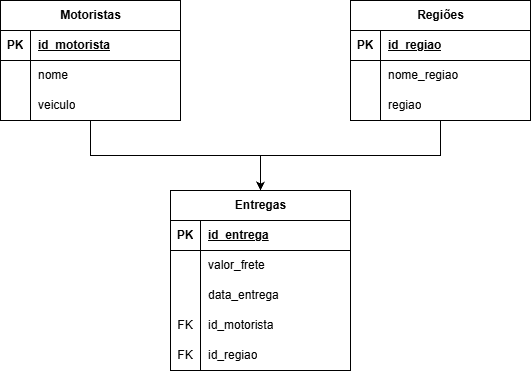

The diagram above was exported from draw.io. Its source (the exported page's mxGraphModel, read from the mxfile embedded in the PNG):
<mxGraphModel dx="1472" dy="776" grid="1" gridSize="10" guides="1" tooltips="1" connect="1" arrows="1" fold="1" page="1" pageScale="1" pageWidth="827" pageHeight="1169" math="0" shadow="0">
  <root>
    <mxCell id="0" />
    <mxCell id="1" parent="0" />
    <mxCell id="VgsYad0LTqcloNd_r-nY-200" edge="1" parent="1" source="VgsYad0LTqcloNd_r-nY-158" style="edgeStyle=orthogonalEdgeStyle;rounded=0;orthogonalLoop=1;jettySize=auto;html=1;entryX=0.5;entryY=0;entryDx=0;entryDy=0;" target="VgsYad0LTqcloNd_r-nY-171">
      <mxGeometry relative="1" as="geometry" />
    </mxCell>
    <mxCell id="VgsYad0LTqcloNd_r-nY-158" parent="1" style="shape=table;startSize=30;container=1;collapsible=1;childLayout=tableLayout;fixedRows=1;rowLines=0;fontStyle=1;align=center;resizeLast=1;html=1;" value="Motoristas" vertex="1">
      <mxGeometry height="120" width="180" x="100" y="140" as="geometry" />
    </mxCell>
    <mxCell id="VgsYad0LTqcloNd_r-nY-159" parent="VgsYad0LTqcloNd_r-nY-158" style="shape=tableRow;horizontal=0;startSize=0;swimlaneHead=0;swimlaneBody=0;fillColor=none;collapsible=0;dropTarget=0;points=[[0,0.5],[1,0.5]];portConstraint=eastwest;top=0;left=0;right=0;bottom=1;" value="" vertex="1">
      <mxGeometry height="30" width="180" y="30" as="geometry" />
    </mxCell>
    <mxCell id="VgsYad0LTqcloNd_r-nY-160" parent="VgsYad0LTqcloNd_r-nY-159" style="shape=partialRectangle;connectable=0;fillColor=none;top=0;left=0;bottom=0;right=0;fontStyle=1;overflow=hidden;whiteSpace=wrap;html=1;" value="PK" vertex="1">
      <mxGeometry height="30" width="30" as="geometry">
        <mxRectangle height="30" width="30" as="alternateBounds" />
      </mxGeometry>
    </mxCell>
    <mxCell id="VgsYad0LTqcloNd_r-nY-161" parent="VgsYad0LTqcloNd_r-nY-159" style="shape=partialRectangle;connectable=0;fillColor=none;top=0;left=0;bottom=0;right=0;align=left;spacingLeft=6;fontStyle=5;overflow=hidden;whiteSpace=wrap;html=1;" value="id_motorista" vertex="1">
      <mxGeometry height="30" width="150" x="30" as="geometry">
        <mxRectangle height="30" width="150" as="alternateBounds" />
      </mxGeometry>
    </mxCell>
    <mxCell id="VgsYad0LTqcloNd_r-nY-162" parent="VgsYad0LTqcloNd_r-nY-158" style="shape=tableRow;horizontal=0;startSize=0;swimlaneHead=0;swimlaneBody=0;fillColor=none;collapsible=0;dropTarget=0;points=[[0,0.5],[1,0.5]];portConstraint=eastwest;top=0;left=0;right=0;bottom=0;" value="" vertex="1">
      <mxGeometry height="30" width="180" y="60" as="geometry" />
    </mxCell>
    <mxCell id="VgsYad0LTqcloNd_r-nY-163" parent="VgsYad0LTqcloNd_r-nY-162" style="shape=partialRectangle;connectable=0;fillColor=none;top=0;left=0;bottom=0;right=0;editable=1;overflow=hidden;whiteSpace=wrap;html=1;" value="" vertex="1">
      <mxGeometry height="30" width="30" as="geometry">
        <mxRectangle height="30" width="30" as="alternateBounds" />
      </mxGeometry>
    </mxCell>
    <mxCell id="VgsYad0LTqcloNd_r-nY-164" parent="VgsYad0LTqcloNd_r-nY-162" style="shape=partialRectangle;connectable=0;fillColor=none;top=0;left=0;bottom=0;right=0;align=left;spacingLeft=6;overflow=hidden;whiteSpace=wrap;html=1;" value="nome" vertex="1">
      <mxGeometry height="30" width="150" x="30" as="geometry">
        <mxRectangle height="30" width="150" as="alternateBounds" />
      </mxGeometry>
    </mxCell>
    <mxCell id="VgsYad0LTqcloNd_r-nY-165" parent="VgsYad0LTqcloNd_r-nY-158" style="shape=tableRow;horizontal=0;startSize=0;swimlaneHead=0;swimlaneBody=0;fillColor=none;collapsible=0;dropTarget=0;points=[[0,0.5],[1,0.5]];portConstraint=eastwest;top=0;left=0;right=0;bottom=0;" value="" vertex="1">
      <mxGeometry height="30" width="180" y="90" as="geometry" />
    </mxCell>
    <mxCell id="VgsYad0LTqcloNd_r-nY-166" parent="VgsYad0LTqcloNd_r-nY-165" style="shape=partialRectangle;connectable=0;fillColor=none;top=0;left=0;bottom=0;right=0;editable=1;overflow=hidden;whiteSpace=wrap;html=1;" value="" vertex="1">
      <mxGeometry height="30" width="30" as="geometry">
        <mxRectangle height="30" width="30" as="alternateBounds" />
      </mxGeometry>
    </mxCell>
    <mxCell id="VgsYad0LTqcloNd_r-nY-167" parent="VgsYad0LTqcloNd_r-nY-165" style="shape=partialRectangle;connectable=0;fillColor=none;top=0;left=0;bottom=0;right=0;align=left;spacingLeft=6;overflow=hidden;whiteSpace=wrap;html=1;" value="veiculo" vertex="1">
      <mxGeometry height="30" width="150" x="30" as="geometry">
        <mxRectangle height="30" width="150" as="alternateBounds" />
      </mxGeometry>
    </mxCell>
    <mxCell id="VgsYad0LTqcloNd_r-nY-171" parent="1" style="shape=table;startSize=30;container=1;collapsible=1;childLayout=tableLayout;fixedRows=1;rowLines=0;fontStyle=1;align=center;resizeLast=1;html=1;" value="Entregas" vertex="1">
      <mxGeometry height="180" width="180" x="270" y="330" as="geometry" />
    </mxCell>
    <mxCell id="VgsYad0LTqcloNd_r-nY-172" parent="VgsYad0LTqcloNd_r-nY-171" style="shape=tableRow;horizontal=0;startSize=0;swimlaneHead=0;swimlaneBody=0;fillColor=none;collapsible=0;dropTarget=0;points=[[0,0.5],[1,0.5]];portConstraint=eastwest;top=0;left=0;right=0;bottom=1;" value="" vertex="1">
      <mxGeometry height="30" width="180" y="30" as="geometry" />
    </mxCell>
    <mxCell id="VgsYad0LTqcloNd_r-nY-173" parent="VgsYad0LTqcloNd_r-nY-172" style="shape=partialRectangle;connectable=0;fillColor=none;top=0;left=0;bottom=0;right=0;fontStyle=1;overflow=hidden;whiteSpace=wrap;html=1;" value="PK" vertex="1">
      <mxGeometry height="30" width="30" as="geometry">
        <mxRectangle height="30" width="30" as="alternateBounds" />
      </mxGeometry>
    </mxCell>
    <mxCell id="VgsYad0LTqcloNd_r-nY-174" parent="VgsYad0LTqcloNd_r-nY-172" style="shape=partialRectangle;connectable=0;fillColor=none;top=0;left=0;bottom=0;right=0;align=left;spacingLeft=6;fontStyle=5;overflow=hidden;whiteSpace=wrap;html=1;" value="id_entrega" vertex="1">
      <mxGeometry height="30" width="150" x="30" as="geometry">
        <mxRectangle height="30" width="150" as="alternateBounds" />
      </mxGeometry>
    </mxCell>
    <mxCell id="VgsYad0LTqcloNd_r-nY-175" parent="VgsYad0LTqcloNd_r-nY-171" style="shape=tableRow;horizontal=0;startSize=0;swimlaneHead=0;swimlaneBody=0;fillColor=none;collapsible=0;dropTarget=0;points=[[0,0.5],[1,0.5]];portConstraint=eastwest;top=0;left=0;right=0;bottom=0;" value="" vertex="1">
      <mxGeometry height="30" width="180" y="60" as="geometry" />
    </mxCell>
    <mxCell id="VgsYad0LTqcloNd_r-nY-176" parent="VgsYad0LTqcloNd_r-nY-175" style="shape=partialRectangle;connectable=0;fillColor=none;top=0;left=0;bottom=0;right=0;editable=1;overflow=hidden;whiteSpace=wrap;html=1;" value="" vertex="1">
      <mxGeometry height="30" width="30" as="geometry">
        <mxRectangle height="30" width="30" as="alternateBounds" />
      </mxGeometry>
    </mxCell>
    <mxCell id="VgsYad0LTqcloNd_r-nY-177" parent="VgsYad0LTqcloNd_r-nY-175" style="shape=partialRectangle;connectable=0;fillColor=none;top=0;left=0;bottom=0;right=0;align=left;spacingLeft=6;overflow=hidden;whiteSpace=wrap;html=1;" value="valor_frete" vertex="1">
      <mxGeometry height="30" width="150" x="30" as="geometry">
        <mxRectangle height="30" width="150" as="alternateBounds" />
      </mxGeometry>
    </mxCell>
    <mxCell id="VgsYad0LTqcloNd_r-nY-178" parent="VgsYad0LTqcloNd_r-nY-171" style="shape=tableRow;horizontal=0;startSize=0;swimlaneHead=0;swimlaneBody=0;fillColor=none;collapsible=0;dropTarget=0;points=[[0,0.5],[1,0.5]];portConstraint=eastwest;top=0;left=0;right=0;bottom=0;" value="" vertex="1">
      <mxGeometry height="30" width="180" y="90" as="geometry" />
    </mxCell>
    <mxCell id="VgsYad0LTqcloNd_r-nY-179" parent="VgsYad0LTqcloNd_r-nY-178" style="shape=partialRectangle;connectable=0;fillColor=none;top=0;left=0;bottom=0;right=0;editable=1;overflow=hidden;whiteSpace=wrap;html=1;" value="" vertex="1">
      <mxGeometry height="30" width="30" as="geometry">
        <mxRectangle height="30" width="30" as="alternateBounds" />
      </mxGeometry>
    </mxCell>
    <mxCell id="VgsYad0LTqcloNd_r-nY-180" parent="VgsYad0LTqcloNd_r-nY-178" style="shape=partialRectangle;connectable=0;fillColor=none;top=0;left=0;bottom=0;right=0;align=left;spacingLeft=6;overflow=hidden;whiteSpace=wrap;html=1;" value="data_entrega" vertex="1">
      <mxGeometry height="30" width="150" x="30" as="geometry">
        <mxRectangle height="30" width="150" as="alternateBounds" />
      </mxGeometry>
    </mxCell>
    <mxCell id="VgsYad0LTqcloNd_r-nY-181" parent="VgsYad0LTqcloNd_r-nY-171" style="shape=tableRow;horizontal=0;startSize=0;swimlaneHead=0;swimlaneBody=0;fillColor=none;collapsible=0;dropTarget=0;points=[[0,0.5],[1,0.5]];portConstraint=eastwest;top=0;left=0;right=0;bottom=0;" value="" vertex="1">
      <mxGeometry height="30" width="180" y="120" as="geometry" />
    </mxCell>
    <mxCell id="VgsYad0LTqcloNd_r-nY-182" parent="VgsYad0LTqcloNd_r-nY-181" style="shape=partialRectangle;connectable=0;fillColor=none;top=0;left=0;bottom=0;right=0;editable=1;overflow=hidden;whiteSpace=wrap;html=1;" value="FK" vertex="1">
      <mxGeometry height="30" width="30" as="geometry">
        <mxRectangle height="30" width="30" as="alternateBounds" />
      </mxGeometry>
    </mxCell>
    <mxCell id="VgsYad0LTqcloNd_r-nY-183" parent="VgsYad0LTqcloNd_r-nY-181" style="shape=partialRectangle;connectable=0;fillColor=none;top=0;left=0;bottom=0;right=0;align=left;spacingLeft=6;overflow=hidden;whiteSpace=wrap;html=1;" value="id_motorista" vertex="1">
      <mxGeometry height="30" width="150" x="30" as="geometry">
        <mxRectangle height="30" width="150" as="alternateBounds" />
      </mxGeometry>
    </mxCell>
    <mxCell id="VgsYad0LTqcloNd_r-nY-184" parent="VgsYad0LTqcloNd_r-nY-171" style="shape=tableRow;horizontal=0;startSize=0;swimlaneHead=0;swimlaneBody=0;fillColor=none;collapsible=0;dropTarget=0;points=[[0,0.5],[1,0.5]];portConstraint=eastwest;top=0;left=0;right=0;bottom=0;" vertex="1">
      <mxGeometry height="30" width="180" y="150" as="geometry" />
    </mxCell>
    <mxCell id="VgsYad0LTqcloNd_r-nY-185" parent="VgsYad0LTqcloNd_r-nY-184" style="shape=partialRectangle;connectable=0;fillColor=none;top=0;left=0;bottom=0;right=0;editable=1;overflow=hidden;whiteSpace=wrap;html=1;" value="FK" vertex="1">
      <mxGeometry height="30" width="30" as="geometry">
        <mxRectangle height="30" width="30" as="alternateBounds" />
      </mxGeometry>
    </mxCell>
    <mxCell id="VgsYad0LTqcloNd_r-nY-186" parent="VgsYad0LTqcloNd_r-nY-184" style="shape=partialRectangle;connectable=0;fillColor=none;top=0;left=0;bottom=0;right=0;align=left;spacingLeft=6;overflow=hidden;whiteSpace=wrap;html=1;" value="id_regiao" vertex="1">
      <mxGeometry height="30" width="150" x="30" as="geometry">
        <mxRectangle height="30" width="150" as="alternateBounds" />
      </mxGeometry>
    </mxCell>
    <mxCell id="VgsYad0LTqcloNd_r-nY-201" edge="1" parent="1" source="VgsYad0LTqcloNd_r-nY-187" style="edgeStyle=orthogonalEdgeStyle;rounded=0;orthogonalLoop=1;jettySize=auto;html=1;entryX=0.5;entryY=0;entryDx=0;entryDy=0;" target="VgsYad0LTqcloNd_r-nY-171">
      <mxGeometry relative="1" as="geometry" />
    </mxCell>
    <mxCell id="VgsYad0LTqcloNd_r-nY-187" parent="1" style="shape=table;startSize=30;container=1;collapsible=1;childLayout=tableLayout;fixedRows=1;rowLines=0;fontStyle=1;align=center;resizeLast=1;html=1;" value="Regiões" vertex="1">
      <mxGeometry height="120" width="180" x="450" y="140" as="geometry" />
    </mxCell>
    <mxCell id="VgsYad0LTqcloNd_r-nY-188" parent="VgsYad0LTqcloNd_r-nY-187" style="shape=tableRow;horizontal=0;startSize=0;swimlaneHead=0;swimlaneBody=0;fillColor=none;collapsible=0;dropTarget=0;points=[[0,0.5],[1,0.5]];portConstraint=eastwest;top=0;left=0;right=0;bottom=1;" value="" vertex="1">
      <mxGeometry height="30" width="180" y="30" as="geometry" />
    </mxCell>
    <mxCell id="VgsYad0LTqcloNd_r-nY-189" parent="VgsYad0LTqcloNd_r-nY-188" style="shape=partialRectangle;connectable=0;fillColor=none;top=0;left=0;bottom=0;right=0;fontStyle=1;overflow=hidden;whiteSpace=wrap;html=1;" value="PK" vertex="1">
      <mxGeometry height="30" width="30" as="geometry">
        <mxRectangle height="30" width="30" as="alternateBounds" />
      </mxGeometry>
    </mxCell>
    <mxCell id="VgsYad0LTqcloNd_r-nY-190" parent="VgsYad0LTqcloNd_r-nY-188" style="shape=partialRectangle;connectable=0;fillColor=none;top=0;left=0;bottom=0;right=0;align=left;spacingLeft=6;fontStyle=5;overflow=hidden;whiteSpace=wrap;html=1;" value="id_regiao" vertex="1">
      <mxGeometry height="30" width="150" x="30" as="geometry">
        <mxRectangle height="30" width="150" as="alternateBounds" />
      </mxGeometry>
    </mxCell>
    <mxCell id="VgsYad0LTqcloNd_r-nY-191" parent="VgsYad0LTqcloNd_r-nY-187" style="shape=tableRow;horizontal=0;startSize=0;swimlaneHead=0;swimlaneBody=0;fillColor=none;collapsible=0;dropTarget=0;points=[[0,0.5],[1,0.5]];portConstraint=eastwest;top=0;left=0;right=0;bottom=0;" value="" vertex="1">
      <mxGeometry height="30" width="180" y="60" as="geometry" />
    </mxCell>
    <mxCell id="VgsYad0LTqcloNd_r-nY-192" parent="VgsYad0LTqcloNd_r-nY-191" style="shape=partialRectangle;connectable=0;fillColor=none;top=0;left=0;bottom=0;right=0;editable=1;overflow=hidden;whiteSpace=wrap;html=1;" value="" vertex="1">
      <mxGeometry height="30" width="30" as="geometry">
        <mxRectangle height="30" width="30" as="alternateBounds" />
      </mxGeometry>
    </mxCell>
    <mxCell id="VgsYad0LTqcloNd_r-nY-193" parent="VgsYad0LTqcloNd_r-nY-191" style="shape=partialRectangle;connectable=0;fillColor=none;top=0;left=0;bottom=0;right=0;align=left;spacingLeft=6;overflow=hidden;whiteSpace=wrap;html=1;" value="nome_regiao" vertex="1">
      <mxGeometry height="30" width="150" x="30" as="geometry">
        <mxRectangle height="30" width="150" as="alternateBounds" />
      </mxGeometry>
    </mxCell>
    <mxCell id="VgsYad0LTqcloNd_r-nY-194" parent="VgsYad0LTqcloNd_r-nY-187" style="shape=tableRow;horizontal=0;startSize=0;swimlaneHead=0;swimlaneBody=0;fillColor=none;collapsible=0;dropTarget=0;points=[[0,0.5],[1,0.5]];portConstraint=eastwest;top=0;left=0;right=0;bottom=0;" value="" vertex="1">
      <mxGeometry height="30" width="180" y="90" as="geometry" />
    </mxCell>
    <mxCell id="VgsYad0LTqcloNd_r-nY-195" parent="VgsYad0LTqcloNd_r-nY-194" style="shape=partialRectangle;connectable=0;fillColor=none;top=0;left=0;bottom=0;right=0;editable=1;overflow=hidden;whiteSpace=wrap;html=1;" value="" vertex="1">
      <mxGeometry height="30" width="30" as="geometry">
        <mxRectangle height="30" width="30" as="alternateBounds" />
      </mxGeometry>
    </mxCell>
    <mxCell id="VgsYad0LTqcloNd_r-nY-196" parent="VgsYad0LTqcloNd_r-nY-194" style="shape=partialRectangle;connectable=0;fillColor=none;top=0;left=0;bottom=0;right=0;align=left;spacingLeft=6;overflow=hidden;whiteSpace=wrap;html=1;" value="regiao" vertex="1">
      <mxGeometry height="30" width="150" x="30" as="geometry">
        <mxRectangle height="30" width="150" as="alternateBounds" />
      </mxGeometry>
    </mxCell>
  </root>
</mxGraphModel>